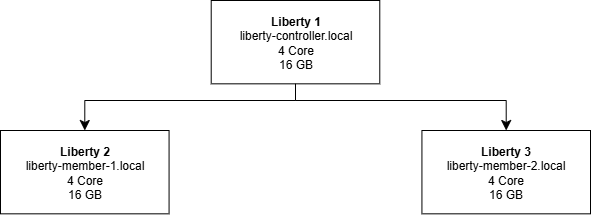

The diagram above was exported from draw.io. Its source (the exported page's mxGraphModel, read from the mxfile embedded in the PNG):
<mxGraphModel dx="1042" dy="527" grid="1" gridSize="10" guides="1" tooltips="1" connect="1" arrows="1" fold="1" page="1" pageScale="1" pageWidth="850" pageHeight="1100" math="0" shadow="0">
  <root>
    <mxCell id="0" />
    <mxCell id="1" parent="0" />
    <mxCell id="37rC9yvXMlPb3VYhb5oY-1" value="&lt;b&gt;Liberty 2&lt;br&gt;&lt;/b&gt;liberty-member-1.local&lt;br&gt;4 Core&lt;br&gt;16 GB" style="rounded=0;whiteSpace=wrap;html=1;" vertex="1" parent="1">
      <mxGeometry x="110" y="210" width="168.57142857142856" height="83.33333333333333" as="geometry" />
    </mxCell>
    <mxCell id="37rC9yvXMlPb3VYhb5oY-2" value="&lt;b&gt;Liberty 1&lt;br&gt;&lt;/b&gt;liberty-controller.local&lt;br&gt;4 Core&lt;br&gt;16 GB" style="rounded=0;whiteSpace=wrap;html=1;" vertex="1" parent="1">
      <mxGeometry x="320.71428571428567" y="80" width="168.57142857142856" height="83.33333333333333" as="geometry" />
    </mxCell>
    <mxCell id="37rC9yvXMlPb3VYhb5oY-3" value="&lt;b&gt;Liberty 3&lt;br&gt;&lt;/b&gt;liberty-member-2.local&lt;br&gt;4 Core&lt;br&gt;16 GB" style="rounded=0;whiteSpace=wrap;html=1;" vertex="1" parent="1">
      <mxGeometry x="531.4285714285713" y="210" width="168.57142857142856" height="83.33333333333333" as="geometry" />
    </mxCell>
    <mxCell id="37rC9yvXMlPb3VYhb5oY-4" value="" style="edgeStyle=segmentEdgeStyle;endArrow=classic;html=1;curved=0;rounded=0;endSize=8;startSize=8;entryX=0.5;entryY=0;entryDx=0;entryDy=0;exitX=0.5;exitY=1;exitDx=0;exitDy=0;" edge="1" parent="1" source="37rC9yvXMlPb3VYhb5oY-2" target="37rC9yvXMlPb3VYhb5oY-1">
      <mxGeometry width="50" height="50" relative="1" as="geometry">
        <mxPoint x="400" y="300" as="sourcePoint" />
        <mxPoint x="450" y="250" as="targetPoint" />
        <Array as="points">
          <mxPoint x="405" y="180" />
          <mxPoint x="194" y="180" />
        </Array>
      </mxGeometry>
    </mxCell>
    <mxCell id="37rC9yvXMlPb3VYhb5oY-5" value="" style="edgeStyle=segmentEdgeStyle;endArrow=classic;html=1;curved=0;rounded=0;endSize=8;startSize=8;entryX=0.5;entryY=0;entryDx=0;entryDy=0;exitX=0.5;exitY=1;exitDx=0;exitDy=0;" edge="1" parent="1" source="37rC9yvXMlPb3VYhb5oY-2" target="37rC9yvXMlPb3VYhb5oY-3">
      <mxGeometry width="50" height="50" relative="1" as="geometry">
        <mxPoint x="400" y="300" as="sourcePoint" />
        <mxPoint x="450" y="250" as="targetPoint" />
        <Array as="points">
          <mxPoint x="405" y="180" />
          <mxPoint x="616" y="180" />
        </Array>
      </mxGeometry>
    </mxCell>
  </root>
</mxGraphModel>